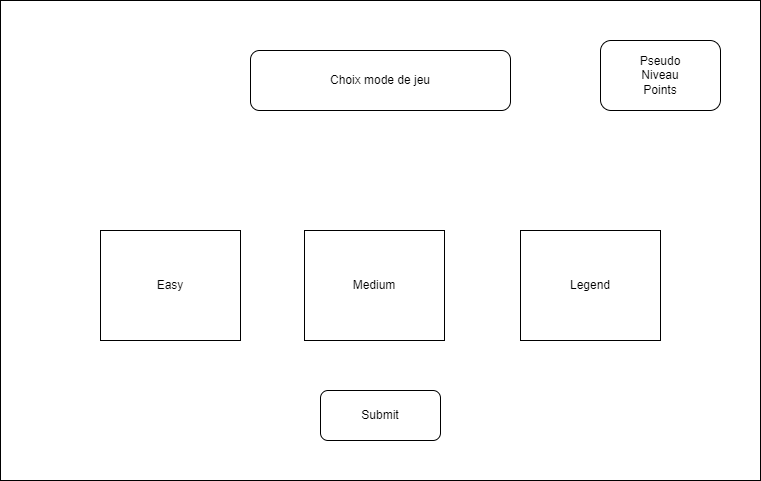

The diagram above was exported from draw.io. Its source (the exported page's mxGraphModel, read from the mxfile embedded in the PNG):
<mxGraphModel dx="1434" dy="750" grid="1" gridSize="10" guides="1" tooltips="1" connect="1" arrows="1" fold="1" page="1" pageScale="1" pageWidth="827" pageHeight="1169" math="0" shadow="0">
  <root>
    <mxCell id="0" />
    <mxCell id="1" parent="0" />
    <mxCell id="lyR57aAKPuqNMhiMZKxD-1" value="" style="rounded=0;whiteSpace=wrap;html=1;" vertex="1" parent="1">
      <mxGeometry x="40" y="80" width="760" height="480" as="geometry" />
    </mxCell>
    <mxCell id="lyR57aAKPuqNMhiMZKxD-13" value="Easy" style="rounded=0;whiteSpace=wrap;html=1;" vertex="1" parent="1">
      <mxGeometry x="140" y="310" width="140" height="110" as="geometry" />
    </mxCell>
    <mxCell id="lyR57aAKPuqNMhiMZKxD-15" value="Medium" style="rounded=0;whiteSpace=wrap;html=1;" vertex="1" parent="1">
      <mxGeometry x="344" y="310" width="140" height="110" as="geometry" />
    </mxCell>
    <mxCell id="lyR57aAKPuqNMhiMZKxD-16" value="Legend" style="rounded=0;whiteSpace=wrap;html=1;" vertex="1" parent="1">
      <mxGeometry x="560" y="310" width="140" height="110" as="geometry" />
    </mxCell>
    <mxCell id="lyR57aAKPuqNMhiMZKxD-17" value="Choix mode de jeu" style="rounded=1;whiteSpace=wrap;html=1;" vertex="1" parent="1">
      <mxGeometry x="290" y="130" width="260" height="60" as="geometry" />
    </mxCell>
    <mxCell id="lyR57aAKPuqNMhiMZKxD-18" value="Pseudo&lt;br&gt;Niveau&lt;br&gt;Points&lt;br&gt;" style="rounded=1;whiteSpace=wrap;html=1;" vertex="1" parent="1">
      <mxGeometry x="640" y="120" width="120" height="70" as="geometry" />
    </mxCell>
    <mxCell id="lyR57aAKPuqNMhiMZKxD-19" value="Submit" style="rounded=1;whiteSpace=wrap;html=1;" vertex="1" parent="1">
      <mxGeometry x="360" y="470" width="120" height="50" as="geometry" />
    </mxCell>
  </root>
</mxGraphModel>